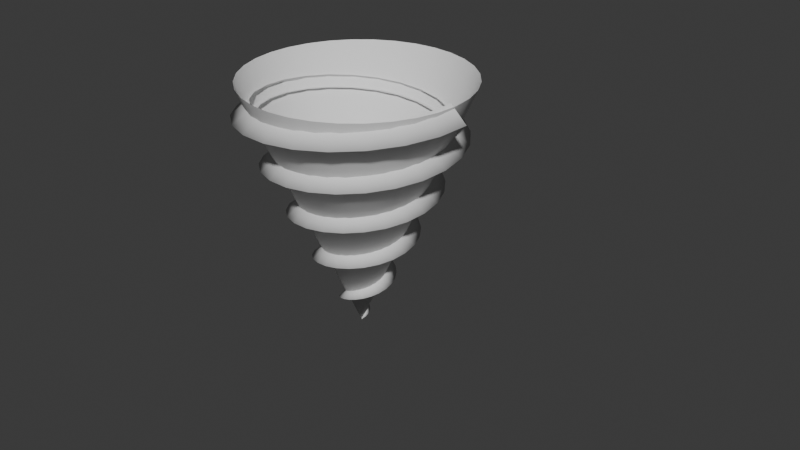 # Source: drillspiral3.blend  (saved by Blender 5.0.118; exported with 4.5.12 LTS)
import bpy
from mathutils import Matrix  # noqa: F401  (used for matrix-valued properties, if any)

bpy.ops.wm.read_factory_settings(use_empty=True)
scene = bpy.context.scene
scene.name = 'Scene'

# ---- collections
col_collection = bpy.data.collections.new('Collection'); scene.collection.children.link(col_collection)

# ---- node groups
ng_smooth_by_angle = bpy.data.node_groups.new('Smooth by Angle', 'GeometryNodeTree')
_s = ng_smooth_by_angle.interface.new_socket(name='Mesh', in_out='OUTPUT', socket_type='NodeSocketGeometry')
_s = ng_smooth_by_angle.interface.new_socket(name='Mesh', in_out='INPUT', socket_type='NodeSocketGeometry')
_s = ng_smooth_by_angle.interface.new_socket(name='Angle', in_out='INPUT', socket_type='NodeSocketFloat')
_s.subtype = 'ANGLE'
_s.default_value = 0.5236
_s.min_value = 0.0
_s.max_value = 3.142
_s.description = 'Maximum face angle for smooth edges'
_s = ng_smooth_by_angle.interface.new_socket(name='Ignore Sharpness', in_out='INPUT', socket_type='NodeSocketBool')
_s.force_non_field = True
ng_smooth_by_angle.is_modifier = True
_N = ng_smooth_by_angle.nodes; _L = ng_smooth_by_angle.links
n0 = _N.new('GeometryNodeSetShadeSmooth'); n0.name = 'Set Shade Smooth'; n0.location = (120, -80)
n0.domain = 'EDGE'
n1 = _N.new('GeometryNodeSetShadeSmooth'); n1.name = 'Set Shade Smooth.001'; n1.location = (300, -80)
n2 = _N.new('NodeGroupOutput'); n2.name = 'Group Output'; n2.location = (480, -80)
n3 = _N.new('GeometryNodeInputMeshEdgeAngle'); n3.name = 'Edge Angle'; n3.location = (-440, -240)
n4 = _N.new('NodeGroupInput'); n4.name = 'Group Input'; n4.location = (-80, -80)
n5 = _N.new('GeometryNodeInputEdgeSmooth'); n5.name = 'Is Edge Smooth'; n5.location = (-260, -120)
n6 = _N.new('GeometryNodeInputShadeSmooth'); n6.name = 'Is Shade Smooth'; n6.location = (-440, -397)
n7 = _N.new('FunctionNodeCompare'); n7.name = 'Compare'; n7.location = (-260, -260)
n7.operation = 'LESS_EQUAL'
n7.inputs[6].default_value = (0.0, 0.0, 0.0, 0.0)
n7.inputs[7].default_value = (0.0, 0.0, 0.0, 0.0)
n8 = _N.new('FunctionNodeBooleanMath'); n8.name = 'Boolean Math.001'; n8.location = (-80, -260)
n9 = _N.new('NodeGroupInput'); n9.name = 'Group Input.001'; n9.location = (-440, -329)
n10 = _N.new('NodeGroupInput'); n10.name = 'Group Input.002'; n10.location = (-259, -189)
n11 = _N.new('FunctionNodeBooleanMath'); n11.name = 'Boolean Math'; n11.location = (-80, -149)
n11.operation = 'OR'
n12 = _N.new('FunctionNodeBooleanMath'); n12.name = 'Boolean Math.002'; n12.location = (-260, -380)
n12.operation = 'OR'
n13 = _N.new('NodeGroupInput'); n13.name = 'Group Input.003'; n13.location = (-440, -460)
_L.new(n3.outputs[0], n7.inputs[0])
_L.new(n1.outputs[0], n2.inputs[0])
_L.new(n9.outputs[1], n7.inputs[1])
_L.new(n7.outputs[0], n8.inputs[0])
_L.new(n4.outputs[0], n0.inputs[0])
_L.new(n0.outputs[0], n1.inputs[0])
_L.new(n8.outputs[0], n0.inputs[2])
_L.new(n10.outputs[2], n11.inputs[1])
_L.new(n5.outputs[0], n11.inputs[0])
_L.new(n11.outputs[0], n0.inputs[1])
_L.new(n13.outputs[2], n12.inputs[1])
_L.new(n6.outputs[0], n12.inputs[0])
_L.new(n12.outputs[0], n8.inputs[1])
n2.is_active_output = True

# ---- world
world_world = bpy.data.worlds.new('World'); scene.world = world_world
world_world.use_nodes = True; world_world.node_tree.nodes.clear()
_N = world_world.node_tree.nodes; _L = world_world.node_tree.links
n0 = _N.new('ShaderNodeOutputWorld'); n0.name = 'World Output'; n0.location = (200, 100)
n1 = _N.new('ShaderNodeBackground'); n1.name = 'Background'; n1.location = (-200, 100)
n1.inputs[0].default_value = (0.05088, 0.05088, 0.05088, 1.0)
_L.new(n1.outputs[0], n0.inputs[0])
n0.is_active_output = True
world_world.color = (0.05088, 0.05088, 0.05088)
world_world.sun_shadow_jitter_overblur = 0.0

# ---- meshes
me_cone = bpy.data.meshes.new('Cone')
me_cone.from_pydata([(-4.807e-07, 1.942, -4.422), (0.3789, 1.905, -4.422), (0.7432, 1.794, -4.422), (1.079, 1.615, -4.422), (1.373, 1.373, -4.422), (1.615, 1.079, -4.422), (1.794, 0.7432, -4.422), (1.905, 0.3789, -4.422), (1.942, 9.361e-07, -4.422), (1.905, -0.3789, -4.422), (1.794, -0.7432, -4.422), (1.615, -1.079, -4.422), (1.373, -1.373, -4.422), (1.079, -1.615, -4.422), (0.7432, -1.794, -4.422), (0.3789, -1.905, -4.422), (-4.807e-07, -1.942, -4.422), (-0.3789, -1.905, -4.422), (-0.7432, -1.794, -4.422), (-1.079, -1.615, -4.422), (-1.373, -1.373, -4.422), (-1.615, -1.079, -4.422), (-1.794, -0.7432, -4.422), (-1.905, -0.3789, -4.422), (-1.942, 9.361e-07, -4.422), (-1.905, 0.3789, -4.422), (-1.794, 0.7432, -4.422), (-1.615, 1.079, -4.422), (-1.373, 1.373, -4.422), (-1.079, 1.615, -4.422), (-0.7432, 1.794, -4.422), (-0.3789, 1.905, -4.422), (-1.475e-07, 2.625e-07, 0.02315)], [], [(0, 32, 1), (1, 32, 2), (2, 32, 3), (3, 32, 4), (4, 32, 5), (5, 32, 6), (6, 32, 7), (7, 32, 8), (8, 32, 9), (9, 32, 10), (10, 32, 11), (11, 32, 12), (12, 32, 13), (13, 32, 14), (14, 32, 15), (15, 32, 16), (16, 32, 17), (17, 32, 18), (18, 32, 19), (19, 32, 20), (20, 32, 21), (21, 32, 22), (22, 32, 23), (23, 32, 24), (24, 32, 25), (25, 32, 26), (26, 32, 27), (27, 32, 28), (28, 32, 29), (29, 32, 30), (30, 32, 31), (31, 32, 0)])
me_cone.polygons.foreach_set('use_smooth', [True] * 32)
_uv = me_cone.uv_layers.new(name='UVMap')
_uv.uv.foreach_set('vector', [0.25, 0.49, 0.25, 0.25, 0.2968, 0.4854, 0.2968, 0.4854, 0.25, 0.25, 0.3418, 0.4717, 0.3418, 0.4717, 0.25, 0.25, 0.3833, 0.4496, 0.3833, 0.4496, 0.25, 0.25, 0.4197, 0.4197, 0.4197, 0.4197, 0.25, 0.25, 0.4496, 0.3833, 0.4496, 0.3833, 0.25, 0.25, 0.4717, 0.3418, 0.4717, 0.3418, 0.25, 0.25, 0.4854, 0.2968, 0.4854, 0.2968, 0.25, 0.25, 0.49, 0.25, 0.49, 0.25, 0.25, 0.25, 0.4854, 0.2032, 0.4854, 0.2032, 0.25, 0.25, 0.4717, 0.1582, 0.4717, 0.1582, 0.25, 0.25, 0.4496, 0.1167, 0.4496, 0.1167, 0.25, 0.25, 0.4197, 0.08029, 0.4197, 0.08029, 0.25, 0.25, 0.3833, 0.05045, 0.3833, 0.05045, 0.25, 0.25, 0.3418, 0.02827, 0.3418, 0.02827, 0.25, 0.25, 0.2968, 0.01461, 0.2968, 0.01461, 0.25, 0.25, 0.25, 0.01, 0.25, 0.01, 0.25, 0.25, 0.2032, 0.01461, 0.2032, 0.01461, 0.25, 0.25, 0.1582, 0.02827, 0.1582, 0.02827, 0.25, 0.25, 0.1167, 0.05045, 0.1167, 0.05045, 0.25, 0.25, 0.08029, 0.08029, 0.08029, 0.08029, 0.25, 0.25, 0.05045, 0.1167, 0.05045, 0.1167, 0.25, 0.25, 0.02827, 0.1582, 0.02827, 0.1582, 0.25, 0.25, 0.01461, 0.2032, 0.01461, 0.2032, 0.25, 0.25, 0.01, 0.25, 0.01, 0.25, 0.25, 0.25, 0.01461, 0.2968, 0.01461, 0.2968, 0.25, 0.25, 0.02827, 0.3418, 0.02827, 0.3418, 0.25, 0.25, 0.05045, 0.3833, 0.05045, 0.3833, 0.25, 0.25, 0.08029, 0.4197, 0.08029, 0.4197, 0.25, 0.25, 0.1167, 0.4496, 0.1167, 0.4496, 0.25, 0.25, 0.1582, 0.4717, 0.1582, 0.4717, 0.25, 0.25, 0.2032, 0.4854, 0.2032, 0.4854, 0.25, 0.25, 0.25, 0.49])
me_cone.update()

# ---- curves / text
cu_triangletemplate = bpy.data.curves.new('triangletemplate', 'CURVE')
cu_triangletemplate.dimensions = '3D'
_sp = cu_triangletemplate.splines.new('POLY'); _sp.points.add(2)
_sp.points.foreach_set('co', [-0.771, -0.9485, -0.01343, 0.0, 2.697, -1.294, -0.0001043, 0.0, -0.01028, 0.9009, 0.01354, 0.0])
_sp.order_v = 0
_sp.resolution_v = 0
_sp.use_endpoint_u = True
_sp.use_smooth = False
cu_triangletemplate.fill_mode = 'FULL'
cu_b_ziercurve = bpy.data.curves.new('BézierCurve', 'CURVE')
cu_b_ziercurve.dimensions = '3D'
_sp = cu_b_ziercurve.splines.new('BEZIER'); _sp.bezier_points.add(1)
_sp.bezier_points.foreach_set('co', [-1.0, 0.08199, 0.0, 1.0, 0.8, 0.0])
_sp.bezier_points.foreach_set('handle_left', [-1.376, -0.5166, 0.0, 0.02826, 0.5639, 0.0])
_sp.bezier_points.foreach_set('handle_right', [-0.6236, 0.6806, 0.0, 1.972, 1.036, 0.0])
for _p, _l, _r in zip(_sp.bezier_points, ['ALIGNED', 'ALIGNED'], ['ALIGNED', 'ALIGNED']): _p.handle_left_type = _l; _p.handle_right_type = _r
_sp.order_u = 0
_sp.order_v = 0
_sp.resolution_u = 27
cu_b_ziercurve.use_path = True
cu_b_ziercurve.resolution_u = 27
cu_b_ziercurve.fill_mode = 'FULL'
cu_spiral = bpy.data.curves.new('Spiral', 'CURVE')
cu_spiral.dimensions = '3D'
_sp = cu_spiral.splines.new('POLY'); _sp.points.add(120)
_sp.points.foreach_set('co', [0.0, 0.0, 0.0, 0.0, 0.01489, 0.00399, 0.03613, 0.0, 0.0267, 0.01542, 0.07227, 0.0, 0.0327, 0.0327, 0.1084, 0.0, 0.03083, 0.0534, 0.1445, 0.0, 0.01995, 0.07446, 0.1807, 0.0, 2.62e-17, 0.0925, 0.2168, 0.0, -0.02793, 0.1042, 0.2529, 0.0, -0.06167, 0.1068, 0.2891, 0.0, -0.09811, 0.09811, 0.3252, 0.0, -0.1335, 0.07708, 0.3613, 0.0, -0.1638, 0.04389, 0.3975, 0.0, -0.185, -5.95e-17, 0.4336, 0.0, -0.1936, -0.05187, 0.4697, 0.0, -0.1869, -0.1079, 0.5059, 0.0, -0.1635, -0.1635, 0.542, 0.0, -0.1233, -0.2136, 0.5782, 0.0, -0.06783, -0.2532, 0.6143, 0.0, -5.098e-17, -0.2775, 0.6504, 0.0, 0.07581, -0.2829, 0.6866, 0.0, 0.1542, -0.267, 0.7227, 0.0, 0.2289, -0.2289, 0.7588, 0.0, 0.2937, -0.1696, 0.795, 0.0, 0.3425, -0.09177, 0.8311, 0.0, 0.37, -7.479e-16, 0.8672, 0.0, 0.3723, 0.09975, 0.9034, 0.0, 0.3471, 0.2004, 0.9395, 0.0, 0.2943, 0.2943, 0.9756, 0.0, 0.2158, 0.3738, 1.012, 0.0, 0.1157, 0.4318, 1.048, 0.0, 1.785e-15, 0.4625, 1.084, 0.0, -0.1237, 0.4616, 1.12, 0.0, -0.2467, 0.4272, 1.156, 0.0, -0.3597, 0.3597, 1.192, 0.0, -0.4539, 0.2621, 1.229, 0.0, -0.5212, 0.1397, 1.265, 0.0, -0.555, 3.162e-15, 1.301, 0.0, -0.551, -0.1476, 1.337, 0.0, -0.5073, -0.2929, 1.373, 0.0, -0.4251, -0.4251, 1.409, 0.0, -0.3083, -0.534, 1.445, 0.0, -0.1636, -0.6105, 1.482, 0.0, -4.878e-15, -0.6475, 1.518, 0.0, 0.1716, -0.6403, 1.554, 0.0, 0.3392, -0.5875, 1.59, 0.0, 0.4906, -0.4906, 1.626, 0.0, 0.6142, -0.3546, 1.662, 0.0, 0.6999, -0.1875, 1.698, 0.0, 0.74, -6.935e-15, 1.734, 0.0, 0.7297, 0.1955, 1.771, 0.0, 0.6676, 0.3854, 1.807, 0.0, 0.556, 0.556, 1.843, 0.0, 0.4008, 0.6943, 1.879, 0.0, 0.2115, 0.7892, 1.915, 0.0, 9.332e-15, 0.8325, 1.951, 0.0, -0.2195, 0.819, 1.987, 0.0, -0.4317, 0.7477, 2.024, 0.0, -0.6214, 0.6214, 2.06, 0.0, -0.7744, 0.4471, 2.096, 0.0, -0.8786, 0.2354, 2.132, 0.0, -0.925, 1.207e-14, 2.168, 0.0, -0.9084, -0.2434, 2.204, 0.0, -0.8278, -0.4779, 2.24, 0.0, -0.6868, -0.6868, 2.276, 0.0, -0.4933, -0.8545, 2.313, 0.0, -0.2594, -0.9679, 2.349, 0.0, -6.108e-15, -1.018, 2.385, 0.0, 0.2673, -0.9977, 2.421, 0.0, 0.5242, -0.9079, 2.457, 0.0, 0.7522, -0.7522, 2.493, 0.0, 0.9346, -0.5396, 2.529, 0.0, 1.057, -0.2833, 2.566, 0.0, 1.11, 3.128e-15, 2.602, 0.0, 1.087, 0.2913, 2.638, 0.0, 0.988, 0.5704, 2.674, 0.0, 0.8176, 0.8176, 2.71, 0.0, 0.5858, 1.015, 2.746, 0.0, 0.3072, 1.147, 2.782, 0.0, -1.4e-14, 1.202, 2.818, 0.0, -0.3152, 1.176, 2.855, 0.0, -0.6167, 1.068, 2.891, 0.0, -0.883, 0.883, 2.927, 0.0, -1.095, 0.6321, 2.963, 0.0, -1.236, 0.3312, 2.999, 0.0, -1.295, -2.649e-14, 3.035, 0.0, -1.266, -0.3392, 3.071, 0.0, -1.148, -0.6629, 3.108, 0.0, -0.9484, -0.9484, 3.144, 0.0, -0.6783, -1.175, 3.18, 0.0, -0.3551, -1.325, 3.216, 0.0, 4.063e-14, -1.388, 3.252, 0.0, 0.3631, -1.355, 3.288, 0.0, 0.7092, -1.228, 3.324, 0.0, 1.014, -1.014, 3.361, 0.0, 1.255, -0.7246, 3.397, 0.0, 1.415, -0.3791, 3.433, 0.0, 1.48, 5.639e-14, 3.469, 0.0, 1.444, 0.387, 3.505, 0.0, 1.308, 0.7554, 3.541, 0.0, 1.079, 1.079, 3.577, 0.0, 0.7708, 1.335, 3.613, 0.0, 0.403, 1.504, 3.65, 0.0, -7.378e-14, 1.572, 3.686, 0.0, -0.411, 1.534, 3.722, 0.0, -0.8017, 1.389, 3.758, 0.0, -1.145, 1.145, 3.794, 0.0, -1.415, 0.8171, 3.83, 0.0, -1.593, 0.4269, 3.866, 0.0, -1.665, -9.281e-14, 3.903, 0.0, -1.623, -0.4349, 3.939, 0.0, -1.469, -0.8479, 3.975, 0.0, -1.21, -1.21, 4.011, 0.0, -0.8633, -1.495, 4.047, 0.0, -0.4509, -1.683, 4.083, 0.0, 1.135e-13, -1.758, 4.119, 0.0, 0.4589, -1.713, 4.155, 0.0, 0.8942, -1.549, 4.192, 0.0, 1.275, -1.275, 4.228, 0.0, 1.575, -0.9096, 4.264, 0.0, 1.772, -0.4748, 4.3, 0.0, 1.85, 1.358e-13, 4.336, 0.0])
_sp.use_endpoint_u = True
cu_spiral.use_path = True
cu_spiral.bevel_mode = 'OBJECT'
cu_spiral.fill_mode = 'FULL'
cu_spiral.twist_mode = 'Z_UP'

# ---- objects
ob_triangletemplate = bpy.data.objects.new('triangletemplate', cu_triangletemplate)
ob_empty = bpy.data.objects.new('Empty', None)
ob_b_ziercurve = bpy.data.objects.new('BézierCurve', cu_b_ziercurve)
ob_cone = bpy.data.objects.new('Cone', me_cone)
ob_spiral = bpy.data.objects.new('Spiral', cu_spiral)

# ---- transforms, parenting, visibility, modifiers, constraints
ob_triangletemplate.location = (4.0, 0.0, 0.0)
ob_triangletemplate.scale = (0.1494, 0.1494, 0.1494)
ob_empty.location = (6.566, 1.242e-07, 0.05468)
ob_empty.rotation_euler = (1.571, -0.0, -0.0)
ob_empty.scale = (3.705, 3.705, 3.705)
ob_empty.empty_display_type = 'IMAGE'
ob_empty.empty_display_size = 5.0
ob_empty.empty_image_depth = 'BACK'
ob_empty.show_empty_image_perspective = False
ob_empty.empty_image_side = 'FRONT'
ob_b_ziercurve.location = (0.0, 0.0, 0.0)
ob_cone.location = (0.0, 0.0, 0.0)
ob_cone.rotation_euler = (-2.687e-07, 3.142, -2.029e-14)
_m = ob_cone.modifiers.new('Smooth by Angle', 'NODES')
_m.node_group = ng_smooth_by_angle
_m.use_pin_to_last = True
_m.show_group_selector = False
ob_spiral.location = (0.0, 0.0, 0.0)
cu_spiral.bevel_object = ob_triangletemplate
cu_spiral.taper_object = ob_b_ziercurve

# ---- collection membership
col_collection.objects.link(ob_triangletemplate)
col_collection.objects.link(ob_empty)
col_collection.objects.link(ob_b_ziercurve)
col_collection.objects.link(ob_cone)
col_collection.objects.link(ob_spiral)

# ---- scene / render settings (as saved in the file)
scene.frame_start = 1; scene.frame_end = 250; scene.frame_set(1)
scene.render.engine = 'BLENDER_EEVEE_NEXT'
scene.render.bake_bias = 0.0
scene.render.bake_samples = 0
scene.cycles.sampling_pattern = 'TABULATED_SOBOL'
scene.eevee.use_volume_custom_range = False
bpy.context.view_layer.update()

# ---- added for rendering (the .blend has no active camera and no usable light): camera, sun
cam_auto = bpy.data.cameras.new('AutoCamera')
cam_auto.lens = 50.0
cam_auto.sensor_width = 36.0
cam_auto.clip_end = 1000.0
ob_auto_camera = bpy.data.objects.new('AutoCamera', cam_auto)
scene.collection.objects.link(ob_auto_camera)
ob_auto_camera.location = (11.1061, -12.2875, 10.2981)
ob_auto_camera.rotation_euler = (1.09748, -7.21219e-08, 0.694738)
scene.camera = ob_auto_camera
light_auto_sun = bpy.data.lights.new('AutoSun', 'SUN')
light_auto_sun.energy = 3.0
light_auto_sun.angle = 0.0523599
ob_auto_sun = bpy.data.objects.new('AutoSun', light_auto_sun)
scene.collection.objects.link(ob_auto_sun)
ob_auto_sun.rotation_euler = (0.872665, 0.174533, 0.523599)
bpy.context.view_layer.update()
